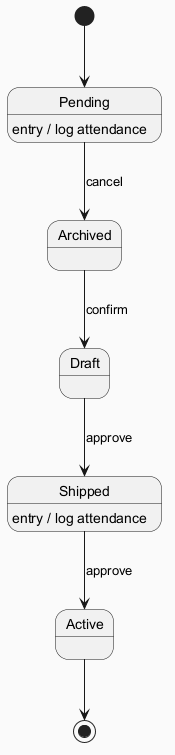

The diagram above was rendered by PlantUML. Its source (embedded in the PNG):
@startuml
skinparam backgroundColor #FAFAFA
skinparam classBackgroundColor #FFF3E0
skinparam classBorderColor #E65100
[*] --> Pending
Pending --> Archived : cancel
Pending : entry / log attendance
Archived --> Draft : confirm
Draft --> Shipped : approve
Shipped --> Active : approve
Shipped : entry / log attendance
Active --> [*]
@enduml